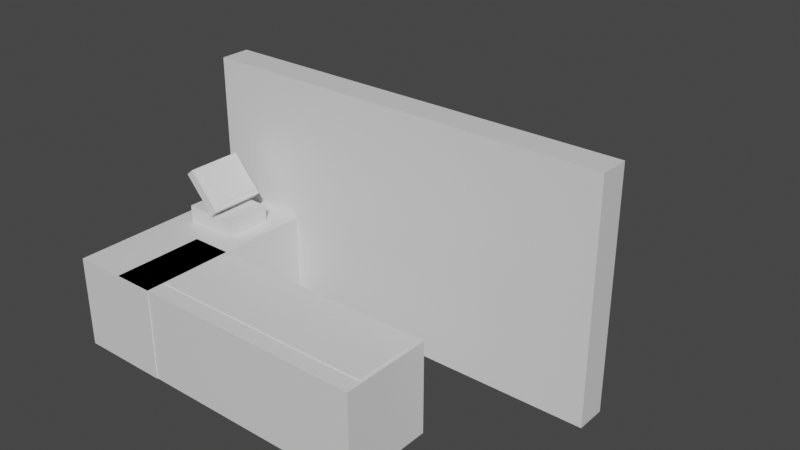 # Source: untitled.blend  (saved by Blender 2.81.16; exported with 4.5.12 LTS)
import bpy
from mathutils import Matrix  # noqa: F401  (used for matrix-valued properties, if any)

bpy.ops.wm.read_factory_settings(use_empty=True)
scene = bpy.context.scene
scene.name = 'Scene'

# ---- collections
col_collection = bpy.data.collections.new('Collection'); scene.collection.children.link(col_collection)

# ---- materials (node trees are filled in below, after node groups)
mat_material = bpy.data.materials.new('Material')
mat_material.alpha_threshold = 0.0
mat_material.use_transparent_shadow = False
mat_material.line_color = (0.0, 0.0, 0.0, 1.0)
mat_material_001 = bpy.data.materials.new('Material.001')
mat_material_001.alpha_threshold = 0.0
mat_material_001.use_transparent_shadow = False
mat_material_001.line_color = (0.0, 0.0, 0.0, 1.0)
mat_material_002 = bpy.data.materials.new('Material.002')
mat_material_002.alpha_threshold = 0.0
mat_material_002.use_transparent_shadow = False
mat_material_002.line_color = (0.0, 0.0, 0.0, 1.0)
mat_material_004 = bpy.data.materials.new('Material.004')
mat_material_004.alpha_threshold = 0.0
mat_material_004.use_transparent_shadow = False
mat_material_004.line_color = (0.0, 0.0, 0.0, 1.0)
mat_material_005 = bpy.data.materials.new('Material.005')
mat_material_005.alpha_threshold = 0.0
mat_material_005.use_transparent_shadow = False
mat_material_005.line_color = (0.0, 0.0, 0.0, 1.0)
mat_material_006 = bpy.data.materials.new('Material.006')
mat_material_006.alpha_threshold = 0.0
mat_material_006.use_transparent_shadow = False
mat_material_006.line_color = (0.0, 0.0, 0.0, 1.0)
mat_material_007 = bpy.data.materials.new('Material.007')
mat_material_007.alpha_threshold = 0.0
mat_material_007.use_transparent_shadow = False
mat_material_007.line_color = (0.0, 0.0, 0.0, 1.0)
mat_material_015 = bpy.data.materials.new('Material.015')
mat_material_015.alpha_threshold = 0.0
mat_material_015.use_transparent_shadow = False
mat_material_015.line_color = (0.0, 0.0, 0.0, 1.0)
mat_material_014 = bpy.data.materials.new('Material.014')
mat_material_014.alpha_threshold = 0.0
mat_material_014.use_transparent_shadow = False
mat_material_014.line_color = (0.0, 0.0, 0.0, 1.0)
mat_material_013 = bpy.data.materials.new('Material.013')
mat_material_013.alpha_threshold = 0.0
mat_material_013.use_transparent_shadow = False
mat_material_013.line_color = (0.0, 0.0, 0.0, 1.0)
mat_material_011 = bpy.data.materials.new('Material.011')
mat_material_011.alpha_threshold = 0.0
mat_material_011.use_transparent_shadow = False
mat_material_011.line_color = (0.0, 0.0, 0.0, 1.0)
mat_material_010 = bpy.data.materials.new('Material.010')
mat_material_010.alpha_threshold = 0.0
mat_material_010.use_transparent_shadow = False
mat_material_010.line_color = (0.0, 0.0, 0.0, 1.0)
mat_material_009 = bpy.data.materials.new('Material.009')
mat_material_009.alpha_threshold = 0.0
mat_material_009.use_transparent_shadow = False
mat_material_009.line_color = (0.0, 0.0, 0.0, 1.0)
mat_material_008 = bpy.data.materials.new('Material.008')
mat_material_008.alpha_threshold = 0.0
mat_material_008.use_transparent_shadow = False
mat_material_008.line_color = (0.0, 0.0, 0.0, 1.0)
mat_material_016 = bpy.data.materials.new('Material.016')
mat_material_016.alpha_threshold = 0.0
mat_material_016.use_transparent_shadow = False
mat_material_016.line_color = (0.0, 0.0, 0.0, 1.0)

# ---- material node trees
mat_material.use_nodes = True; mat_material.node_tree.nodes.clear()
_N = mat_material.node_tree.nodes; _L = mat_material.node_tree.links
n0 = _N.new('ShaderNodeOutputMaterial'); n0.name = 'Material Output'; n0.location = (300, 300)
n1 = _N.new('ShaderNodeBsdfPrincipled'); n1.name = 'Principled BSDF'; n1.location = (10, 300)
n1.distribution = 'GGX'
n1.subsurface_method = 'BURLEY'
n1.inputs[2].default_value = 0.4
n1.inputs[3].default_value = 1.45
n1.inputs[27].default_value = (0.0, 0.0, 0.0, 1.0)
n1.inputs[28].default_value = 1.0
_L.new(n1.outputs[0], n0.inputs[0])
n0.is_active_output = True
mat_material_001.use_nodes = True; mat_material_001.node_tree.nodes.clear()
_N = mat_material_001.node_tree.nodes; _L = mat_material_001.node_tree.links
n0 = _N.new('ShaderNodeOutputMaterial'); n0.name = 'Material Output'; n0.location = (300, 300)
n1 = _N.new('ShaderNodeBsdfPrincipled'); n1.name = 'Principled BSDF'; n1.location = (10, 300)
n1.distribution = 'GGX'
n1.subsurface_method = 'BURLEY'
n1.inputs[2].default_value = 0.4
n1.inputs[3].default_value = 1.45
n1.inputs[27].default_value = (0.0, 0.0, 0.0, 1.0)
n1.inputs[28].default_value = 1.0
_L.new(n1.outputs[0], n0.inputs[0])
n0.is_active_output = True
mat_material_002.use_nodes = True; mat_material_002.node_tree.nodes.clear()
_N = mat_material_002.node_tree.nodes; _L = mat_material_002.node_tree.links
n0 = _N.new('ShaderNodeOutputMaterial'); n0.name = 'Material Output'; n0.location = (300, 300)
n1 = _N.new('ShaderNodeBsdfPrincipled'); n1.name = 'Principled BSDF'; n1.location = (10, 300)
n1.distribution = 'GGX'
n1.subsurface_method = 'BURLEY'
n1.inputs[2].default_value = 0.4
n1.inputs[3].default_value = 1.45
n1.inputs[27].default_value = (0.0, 0.0, 0.0, 1.0)
n1.inputs[28].default_value = 1.0
_L.new(n1.outputs[0], n0.inputs[0])
n0.is_active_output = True
mat_material_004.use_nodes = True; mat_material_004.node_tree.nodes.clear()
_N = mat_material_004.node_tree.nodes; _L = mat_material_004.node_tree.links
n0 = _N.new('ShaderNodeOutputMaterial'); n0.name = 'Material Output'; n0.location = (300, 300)
n1 = _N.new('ShaderNodeBsdfPrincipled'); n1.name = 'Principled BSDF'; n1.location = (10, 300)
n1.distribution = 'GGX'
n1.subsurface_method = 'BURLEY'
n1.inputs[2].default_value = 0.4
n1.inputs[3].default_value = 1.45
n1.inputs[27].default_value = (0.0, 0.0, 0.0, 1.0)
n1.inputs[28].default_value = 1.0
_L.new(n1.outputs[0], n0.inputs[0])
n0.is_active_output = True
mat_material_005.use_nodes = True; mat_material_005.node_tree.nodes.clear()
_N = mat_material_005.node_tree.nodes; _L = mat_material_005.node_tree.links
n0 = _N.new('ShaderNodeOutputMaterial'); n0.name = 'Material Output'; n0.location = (300, 300)
n1 = _N.new('ShaderNodeBsdfPrincipled'); n1.name = 'Principled BSDF'; n1.location = (10, 300)
n1.distribution = 'GGX'
n1.subsurface_method = 'BURLEY'
n1.inputs[2].default_value = 0.4
n1.inputs[3].default_value = 1.45
n1.inputs[27].default_value = (0.0, 0.0, 0.0, 1.0)
n1.inputs[28].default_value = 1.0
_L.new(n1.outputs[0], n0.inputs[0])
n0.is_active_output = True
mat_material_006.use_nodes = True; mat_material_006.node_tree.nodes.clear()
_N = mat_material_006.node_tree.nodes; _L = mat_material_006.node_tree.links
n0 = _N.new('ShaderNodeOutputMaterial'); n0.name = 'Material Output'; n0.location = (300, 300)
n1 = _N.new('ShaderNodeBsdfPrincipled'); n1.name = 'Principled BSDF'; n1.location = (10, 300)
n1.distribution = 'GGX'
n1.subsurface_method = 'BURLEY'
n1.inputs[2].default_value = 0.4
n1.inputs[3].default_value = 1.45
n1.inputs[27].default_value = (0.0, 0.0, 0.0, 1.0)
n1.inputs[28].default_value = 1.0
_L.new(n1.outputs[0], n0.inputs[0])
n0.is_active_output = True
mat_material_007.use_nodes = True; mat_material_007.node_tree.nodes.clear()
_N = mat_material_007.node_tree.nodes; _L = mat_material_007.node_tree.links
n0 = _N.new('ShaderNodeOutputMaterial'); n0.name = 'Material Output'; n0.location = (300, 300)
n1 = _N.new('ShaderNodeBsdfPrincipled'); n1.name = 'Principled BSDF'; n1.location = (10, 300)
n1.distribution = 'GGX'
n1.subsurface_method = 'BURLEY'
n1.inputs[2].default_value = 0.4
n1.inputs[3].default_value = 1.45
n1.inputs[27].default_value = (0.0, 0.0, 0.0, 1.0)
n1.inputs[28].default_value = 1.0
_L.new(n1.outputs[0], n0.inputs[0])
n0.is_active_output = True
mat_material_015.use_nodes = True; mat_material_015.node_tree.nodes.clear()
_N = mat_material_015.node_tree.nodes; _L = mat_material_015.node_tree.links
n0 = _N.new('ShaderNodeOutputMaterial'); n0.name = 'Material Output'; n0.location = (300, 300)
n1 = _N.new('ShaderNodeBsdfPrincipled'); n1.name = 'Principled BSDF'; n1.location = (10, 300)
n1.distribution = 'GGX'
n1.subsurface_method = 'BURLEY'
n1.inputs[2].default_value = 0.4
n1.inputs[3].default_value = 1.45
n1.inputs[27].default_value = (0.0, 0.0, 0.0, 1.0)
n1.inputs[28].default_value = 1.0
_L.new(n1.outputs[0], n0.inputs[0])
n0.is_active_output = True
mat_material_014.use_nodes = True; mat_material_014.node_tree.nodes.clear()
_N = mat_material_014.node_tree.nodes; _L = mat_material_014.node_tree.links
n0 = _N.new('ShaderNodeOutputMaterial'); n0.name = 'Material Output'; n0.location = (300, 300)
n1 = _N.new('ShaderNodeBsdfPrincipled'); n1.name = 'Principled BSDF'; n1.location = (10, 300)
n1.distribution = 'GGX'
n1.subsurface_method = 'BURLEY'
n1.inputs[2].default_value = 0.4
n1.inputs[3].default_value = 1.45
n1.inputs[27].default_value = (0.0, 0.0, 0.0, 1.0)
n1.inputs[28].default_value = 1.0
_L.new(n1.outputs[0], n0.inputs[0])
n0.is_active_output = True
mat_material_013.use_nodes = True; mat_material_013.node_tree.nodes.clear()
_N = mat_material_013.node_tree.nodes; _L = mat_material_013.node_tree.links
n0 = _N.new('ShaderNodeOutputMaterial'); n0.name = 'Material Output'; n0.location = (300, 300)
n1 = _N.new('ShaderNodeBsdfPrincipled'); n1.name = 'Principled BSDF'; n1.location = (10, 300)
n1.distribution = 'GGX'
n1.subsurface_method = 'BURLEY'
n1.inputs[2].default_value = 0.4
n1.inputs[3].default_value = 1.45
n1.inputs[27].default_value = (0.0, 0.0, 0.0, 1.0)
n1.inputs[28].default_value = 1.0
_L.new(n1.outputs[0], n0.inputs[0])
n0.is_active_output = True
mat_material_011.use_nodes = True; mat_material_011.node_tree.nodes.clear()
_N = mat_material_011.node_tree.nodes; _L = mat_material_011.node_tree.links
n0 = _N.new('ShaderNodeOutputMaterial'); n0.name = 'Material Output'; n0.location = (300, 300)
n1 = _N.new('ShaderNodeBsdfPrincipled'); n1.name = 'Principled BSDF'; n1.location = (10, 300)
n1.distribution = 'GGX'
n1.subsurface_method = 'BURLEY'
n1.inputs[2].default_value = 0.4
n1.inputs[3].default_value = 1.45
n1.inputs[27].default_value = (0.0, 0.0, 0.0, 1.0)
n1.inputs[28].default_value = 1.0
_L.new(n1.outputs[0], n0.inputs[0])
n0.is_active_output = True
mat_material_010.use_nodes = True; mat_material_010.node_tree.nodes.clear()
_N = mat_material_010.node_tree.nodes; _L = mat_material_010.node_tree.links
n0 = _N.new('ShaderNodeOutputMaterial'); n0.name = 'Material Output'; n0.location = (300, 300)
n1 = _N.new('ShaderNodeBsdfPrincipled'); n1.name = 'Principled BSDF'; n1.location = (10, 300)
n1.distribution = 'GGX'
n1.subsurface_method = 'BURLEY'
n1.inputs[2].default_value = 0.4
n1.inputs[3].default_value = 1.45
n1.inputs[27].default_value = (0.0, 0.0, 0.0, 1.0)
n1.inputs[28].default_value = 1.0
_L.new(n1.outputs[0], n0.inputs[0])
n0.is_active_output = True
mat_material_009.use_nodes = True; mat_material_009.node_tree.nodes.clear()
_N = mat_material_009.node_tree.nodes; _L = mat_material_009.node_tree.links
n0 = _N.new('ShaderNodeOutputMaterial'); n0.name = 'Material Output'; n0.location = (300, 300)
n1 = _N.new('ShaderNodeBsdfPrincipled'); n1.name = 'Principled BSDF'; n1.location = (10, 300)
n1.distribution = 'GGX'
n1.subsurface_method = 'BURLEY'
n1.inputs[2].default_value = 0.4
n1.inputs[3].default_value = 1.45
n1.inputs[27].default_value = (0.0, 0.0, 0.0, 1.0)
n1.inputs[28].default_value = 1.0
_L.new(n1.outputs[0], n0.inputs[0])
n0.is_active_output = True
mat_material_008.use_nodes = True; mat_material_008.node_tree.nodes.clear()
_N = mat_material_008.node_tree.nodes; _L = mat_material_008.node_tree.links
n0 = _N.new('ShaderNodeOutputMaterial'); n0.name = 'Material Output'; n0.location = (300, 300)
n1 = _N.new('ShaderNodeBsdfPrincipled'); n1.name = 'Principled BSDF'; n1.location = (10, 300)
n1.distribution = 'GGX'
n1.subsurface_method = 'BURLEY'
n1.inputs[2].default_value = 0.4
n1.inputs[3].default_value = 1.45
n1.inputs[27].default_value = (0.0, 0.0, 0.0, 1.0)
n1.inputs[28].default_value = 1.0
_L.new(n1.outputs[0], n0.inputs[0])
n0.is_active_output = True
mat_material_016.use_nodes = True; mat_material_016.node_tree.nodes.clear()
_N = mat_material_016.node_tree.nodes; _L = mat_material_016.node_tree.links
n0 = _N.new('ShaderNodeOutputMaterial'); n0.name = 'Material Output'; n0.location = (300, 300)
n1 = _N.new('ShaderNodeBsdfPrincipled'); n1.name = 'Principled BSDF'; n1.location = (10, 300)
n1.distribution = 'GGX'
n1.subsurface_method = 'BURLEY'
n1.inputs[2].default_value = 0.4
n1.inputs[3].default_value = 1.45
n1.inputs[27].default_value = (0.0, 0.0, 0.0, 1.0)
n1.inputs[28].default_value = 1.0
_L.new(n1.outputs[0], n0.inputs[0])
n0.is_active_output = True

# ---- world
world_world = bpy.data.worlds.new('World'); scene.world = world_world
world_world.use_nodes = True; world_world.node_tree.nodes.clear()
_N = world_world.node_tree.nodes; _L = world_world.node_tree.links
n0 = _N.new('ShaderNodeOutputWorld'); n0.name = 'World Output'; n0.location = (300, 300)
n1 = _N.new('ShaderNodeBackground'); n1.name = 'Background'; n1.location = (10, 300)
n1.inputs[0].default_value = (0.05088, 0.05088, 0.05088, 1.0)
_L.new(n1.outputs[0], n0.inputs[0])
n0.is_active_output = True
world_world.color = (0.05088, 0.05088, 0.05088)
world_world.use_sun_shadow = False
world_world.sun_shadow_jitter_overblur = 0.0

# ---- meshes
me_cube = bpy.data.meshes.new('Cube')
me_cube.from_pydata([(1.0, 1.0, 1.0), (1.0, 1.0, -1.0), (1.0, -1.0, 1.0), (1.0, -1.0, -1.0), (-1.0, 1.0, 1.0), (-1.0, 1.0, -1.0), (-1.0, -1.0, 1.0), (-1.0, -1.0, -1.0)], [], [(0, 4, 6, 2), (3, 2, 6, 7), (7, 6, 4, 5), (5, 1, 3, 7), (1, 0, 2, 3), (5, 4, 0, 1)])
_uv = me_cube.uv_layers.new(name='UVMap')
_uv.uv.foreach_set('vector', [0.625, 0.5, 0.875, 0.5, 0.875, 0.75, 0.625, 0.75, 0.375, 0.75, 0.625, 0.75, 0.625, 1.0, 0.375, 1.0, 0.375, 0.0, 0.625, 0.0, 0.625, 0.25, 0.375, 0.25, 0.125, 0.5, 0.375, 0.5, 0.375, 0.75, 0.125, 0.75, 0.375, 0.5, 0.625, 0.5, 0.625, 0.75, 0.375, 0.75, 0.375, 0.25, 0.625, 0.25, 0.625, 0.5, 0.375, 0.5])
me_cube.materials.append(mat_material)
me_cube.use_remesh_preserve_volume = False
me_cube.use_remesh_preserve_attributes = False
me_cube.use_mirror_vertex_groups = False
me_cube.update()
me_cube_001 = bpy.data.meshes.new('Cube.001')
me_cube_001.from_pydata([(1.0, 1.0, 1.0), (1.0, 1.0, -1.0), (1.0, -1.0, 1.0), (1.0, -1.0, -1.0), (-1.0, 1.0, 1.0), (-1.0, 1.0, -1.0), (-1.0, -1.0, 1.0), (-1.0, -1.0, -1.0)], [], [(0, 4, 6, 2), (3, 2, 6, 7), (7, 6, 4, 5), (5, 1, 3, 7), (1, 0, 2, 3), (5, 4, 0, 1)])
_uv = me_cube_001.uv_layers.new(name='UVMap')
_uv.uv.foreach_set('vector', [0.625, 0.5, 0.875, 0.5, 0.875, 0.75, 0.625, 0.75, 0.375, 0.75, 0.625, 0.75, 0.625, 1.0, 0.375, 1.0, 0.375, 0.0, 0.625, 0.0, 0.625, 0.25, 0.375, 0.25, 0.125, 0.5, 0.375, 0.5, 0.375, 0.75, 0.125, 0.75, 0.375, 0.5, 0.625, 0.5, 0.625, 0.75, 0.375, 0.75, 0.375, 0.25, 0.625, 0.25, 0.625, 0.5, 0.375, 0.5])
me_cube_001.materials.append(mat_material_001)
me_cube_001.use_remesh_preserve_volume = False
me_cube_001.use_remesh_preserve_attributes = False
me_cube_001.use_mirror_vertex_groups = False
me_cube_001.update()
me_cube_002 = bpy.data.meshes.new('Cube.002')
me_cube_002.from_pydata([(1.0, 1.0, 1.0), (1.0, 1.0, -1.0), (1.0, -1.0, 1.0), (1.0, -1.0, -1.0), (-1.0, 1.0, 1.0), (-1.0, 1.0, -1.0), (-1.0, -1.0, 1.0), (-1.0, -1.0, -1.0)], [], [(0, 4, 6, 2), (3, 2, 6, 7), (7, 6, 4, 5), (5, 1, 3, 7), (1, 0, 2, 3), (5, 4, 0, 1)])
_uv = me_cube_002.uv_layers.new(name='UVMap')
_uv.uv.foreach_set('vector', [0.625, 0.5, 0.875, 0.5, 0.875, 0.75, 0.625, 0.75, 0.375, 0.75, 0.625, 0.75, 0.625, 1.0, 0.375, 1.0, 0.375, 0.0, 0.625, 0.0, 0.625, 0.25, 0.375, 0.25, 0.125, 0.5, 0.375, 0.5, 0.375, 0.75, 0.125, 0.75, 0.375, 0.5, 0.625, 0.5, 0.625, 0.75, 0.375, 0.75, 0.375, 0.25, 0.625, 0.25, 0.625, 0.5, 0.375, 0.5])
me_cube_002.materials.append(mat_material_002)
me_cube_002.use_remesh_preserve_volume = False
me_cube_002.use_remesh_preserve_attributes = False
me_cube_002.use_mirror_vertex_groups = False
me_cube_002.update()
me_cube_004 = bpy.data.meshes.new('Cube.004')
me_cube_004.from_pydata([(1.0, 1.0, 1.0), (1.0, 1.0, -1.0), (1.0, -1.0, 1.0), (1.0, -1.0, -1.0), (-1.0, 1.0, 1.0), (-1.0, 1.0, -1.0), (-1.0, -1.0, 1.0), (-1.0, -1.0, -1.0)], [], [(0, 4, 6, 2), (3, 2, 6, 7), (7, 6, 4, 5), (5, 1, 3, 7), (1, 0, 2, 3), (5, 4, 0, 1)])
_uv = me_cube_004.uv_layers.new(name='UVMap')
_uv.uv.foreach_set('vector', [0.625, 0.5, 0.875, 0.5, 0.875, 0.75, 0.625, 0.75, 0.375, 0.75, 0.625, 0.75, 0.625, 1.0, 0.375, 1.0, 0.375, 0.0, 0.625, 0.0, 0.625, 0.25, 0.375, 0.25, 0.125, 0.5, 0.375, 0.5, 0.375, 0.75, 0.125, 0.75, 0.375, 0.5, 0.625, 0.5, 0.625, 0.75, 0.375, 0.75, 0.375, 0.25, 0.625, 0.25, 0.625, 0.5, 0.375, 0.5])
me_cube_004.materials.append(mat_material_004)
me_cube_004.use_remesh_preserve_volume = False
me_cube_004.use_remesh_preserve_attributes = False
me_cube_004.use_mirror_vertex_groups = False
me_cube_004.update()
me_cube_005 = bpy.data.meshes.new('Cube.005')
me_cube_005.from_pydata([(1.0, 1.0, 1.0), (1.0, 1.0, -1.0), (1.0, -1.0, 1.0), (1.0, -1.0, -1.0), (-1.0, 1.0, 1.0), (-1.0, 1.0, -1.0), (-1.0, -1.0, 1.0), (-1.0, -1.0, -1.0)], [], [(0, 4, 6, 2), (3, 2, 6, 7), (7, 6, 4, 5), (5, 1, 3, 7), (1, 0, 2, 3), (5, 4, 0, 1)])
_uv = me_cube_005.uv_layers.new(name='UVMap')
_uv.uv.foreach_set('vector', [0.625, 0.5, 0.875, 0.5, 0.875, 0.75, 0.625, 0.75, 0.375, 0.75, 0.625, 0.75, 0.625, 1.0, 0.375, 1.0, 0.375, 0.0, 0.625, 0.0, 0.625, 0.25, 0.375, 0.25, 0.125, 0.5, 0.375, 0.5, 0.375, 0.75, 0.125, 0.75, 0.375, 0.5, 0.625, 0.5, 0.625, 0.75, 0.375, 0.75, 0.375, 0.25, 0.625, 0.25, 0.625, 0.5, 0.375, 0.5])
me_cube_005.materials.append(mat_material_005)
me_cube_005.use_remesh_preserve_volume = False
me_cube_005.use_remesh_preserve_attributes = False
me_cube_005.use_mirror_vertex_groups = False
me_cube_005.update()
me_cube_006 = bpy.data.meshes.new('Cube.006')
me_cube_006.from_pydata([(1.0, 1.0, 1.0), (1.0, 1.0, -1.0), (1.0, -1.0, 1.0), (1.0, -1.0, -1.0), (-1.0, 1.0, 1.0), (-1.0, 1.0, -1.0), (-1.0, -1.0, 1.0), (-1.0, -1.0, -1.0)], [], [(0, 4, 6, 2), (3, 2, 6, 7), (7, 6, 4, 5), (5, 1, 3, 7), (1, 0, 2, 3), (5, 4, 0, 1)])
_uv = me_cube_006.uv_layers.new(name='UVMap')
_uv.uv.foreach_set('vector', [0.625, 0.5, 0.875, 0.5, 0.875, 0.75, 0.625, 0.75, 0.375, 0.75, 0.625, 0.75, 0.625, 1.0, 0.375, 1.0, 0.375, 0.0, 0.625, 0.0, 0.625, 0.25, 0.375, 0.25, 0.125, 0.5, 0.375, 0.5, 0.375, 0.75, 0.125, 0.75, 0.375, 0.5, 0.625, 0.5, 0.625, 0.75, 0.375, 0.75, 0.375, 0.25, 0.625, 0.25, 0.625, 0.5, 0.375, 0.5])
me_cube_006.materials.append(mat_material_006)
me_cube_006.use_remesh_preserve_volume = False
me_cube_006.use_remesh_preserve_attributes = False
me_cube_006.use_mirror_vertex_groups = False
me_cube_006.update()
me_cube_007 = bpy.data.meshes.new('Cube.007')
me_cube_007.from_pydata([(1.0, 1.0, 1.0), (1.0, 1.0, -1.0), (1.0, -1.0, 1.0), (1.0, -1.0, -1.0), (-1.0, 1.0, 1.0), (-1.0, 1.0, -1.0), (-1.0, -1.0, 1.0), (-1.0, -1.0, -1.0)], [], [(0, 4, 6, 2), (3, 2, 6, 7), (7, 6, 4, 5), (5, 1, 3, 7), (1, 0, 2, 3), (5, 4, 0, 1)])
_uv = me_cube_007.uv_layers.new(name='UVMap')
_uv.uv.foreach_set('vector', [0.625, 0.5, 0.875, 0.5, 0.875, 0.75, 0.625, 0.75, 0.375, 0.75, 0.625, 0.75, 0.625, 1.0, 0.375, 1.0, 0.375, 0.0, 0.625, 0.0, 0.625, 0.25, 0.375, 0.25, 0.125, 0.5, 0.375, 0.5, 0.375, 0.75, 0.125, 0.75, 0.375, 0.5, 0.625, 0.5, 0.625, 0.75, 0.375, 0.75, 0.375, 0.25, 0.625, 0.25, 0.625, 0.5, 0.375, 0.5])
me_cube_007.materials.append(mat_material_007)
me_cube_007.use_remesh_preserve_volume = False
me_cube_007.use_remesh_preserve_attributes = False
me_cube_007.use_mirror_vertex_groups = False
me_cube_007.update()
me_cube_015 = bpy.data.meshes.new('Cube.015')
me_cube_015.from_pydata([(1.0, 1.0, 1.0), (1.0, 1.0, -1.0), (1.0, -1.0, 1.0), (1.0, -1.0, -1.0), (-1.0, 1.0, 1.0), (-1.0, 1.0, -1.0), (-1.0, -1.0, 1.0), (-1.0, -1.0, -1.0)], [], [(0, 4, 6, 2), (3, 2, 6, 7), (7, 6, 4, 5), (5, 1, 3, 7), (1, 0, 2, 3), (5, 4, 0, 1)])
_uv = me_cube_015.uv_layers.new(name='UVMap')
_uv.uv.foreach_set('vector', [0.625, 0.5, 0.875, 0.5, 0.875, 0.75, 0.625, 0.75, 0.375, 0.75, 0.625, 0.75, 0.625, 1.0, 0.375, 1.0, 0.375, 0.0, 0.625, 0.0, 0.625, 0.25, 0.375, 0.25, 0.125, 0.5, 0.375, 0.5, 0.375, 0.75, 0.125, 0.75, 0.375, 0.5, 0.625, 0.5, 0.625, 0.75, 0.375, 0.75, 0.375, 0.25, 0.625, 0.25, 0.625, 0.5, 0.375, 0.5])
me_cube_015.materials.append(mat_material_015)
me_cube_015.use_remesh_preserve_volume = False
me_cube_015.use_remesh_preserve_attributes = False
me_cube_015.use_mirror_vertex_groups = False
me_cube_015.update()
me_cube_014 = bpy.data.meshes.new('Cube.014')
me_cube_014.from_pydata([(1.0, 1.0, 1.0), (1.0, 1.0, -1.0), (1.0, -1.0, 1.0), (1.0, -1.0, -1.0), (-1.0, 1.0, 1.0), (-1.0, 1.0, -1.0), (-1.0, -1.0, 1.0), (-1.0, -1.0, -1.0)], [], [(0, 4, 6, 2), (3, 2, 6, 7), (7, 6, 4, 5), (5, 1, 3, 7), (1, 0, 2, 3), (5, 4, 0, 1)])
_uv = me_cube_014.uv_layers.new(name='UVMap')
_uv.uv.foreach_set('vector', [0.625, 0.5, 0.875, 0.5, 0.875, 0.75, 0.625, 0.75, 0.375, 0.75, 0.625, 0.75, 0.625, 1.0, 0.375, 1.0, 0.375, 0.0, 0.625, 0.0, 0.625, 0.25, 0.375, 0.25, 0.125, 0.5, 0.375, 0.5, 0.375, 0.75, 0.125, 0.75, 0.375, 0.5, 0.625, 0.5, 0.625, 0.75, 0.375, 0.75, 0.375, 0.25, 0.625, 0.25, 0.625, 0.5, 0.375, 0.5])
me_cube_014.materials.append(mat_material_014)
me_cube_014.use_remesh_preserve_volume = False
me_cube_014.use_remesh_preserve_attributes = False
me_cube_014.use_mirror_vertex_groups = False
me_cube_014.update()
me_cube_013 = bpy.data.meshes.new('Cube.013')
me_cube_013.from_pydata([(1.0, 1.0, 1.0), (1.0, 1.0, -1.0), (1.0, -1.0, 1.0), (1.0, -1.0, -1.0), (-1.0, 1.0, 1.0), (-1.0, 1.0, -1.0), (-1.0, -1.0, 1.0), (-1.0, -1.0, -1.0)], [], [(0, 4, 6, 2), (3, 2, 6, 7), (7, 6, 4, 5), (5, 1, 3, 7), (1, 0, 2, 3), (5, 4, 0, 1)])
_uv = me_cube_013.uv_layers.new(name='UVMap')
_uv.uv.foreach_set('vector', [0.625, 0.5, 0.875, 0.5, 0.875, 0.75, 0.625, 0.75, 0.375, 0.75, 0.625, 0.75, 0.625, 1.0, 0.375, 1.0, 0.375, 0.0, 0.625, 0.0, 0.625, 0.25, 0.375, 0.25, 0.125, 0.5, 0.375, 0.5, 0.375, 0.75, 0.125, 0.75, 0.375, 0.5, 0.625, 0.5, 0.625, 0.75, 0.375, 0.75, 0.375, 0.25, 0.625, 0.25, 0.625, 0.5, 0.375, 0.5])
me_cube_013.materials.append(mat_material_013)
me_cube_013.use_remesh_preserve_volume = False
me_cube_013.use_remesh_preserve_attributes = False
me_cube_013.use_mirror_vertex_groups = False
me_cube_013.update()
me_cube_011 = bpy.data.meshes.new('Cube.011')
me_cube_011.from_pydata([(1.0, 1.0, 1.0), (1.0, 1.0, -1.0), (1.0, -1.0, 1.0), (1.0, -1.0, -1.0), (-1.0, 1.0, 1.0), (-1.0, 1.0, -1.0), (-1.0, -1.0, 1.0), (-1.0, -1.0, -1.0)], [], [(0, 4, 6, 2), (3, 2, 6, 7), (7, 6, 4, 5), (5, 1, 3, 7), (1, 0, 2, 3), (5, 4, 0, 1)])
_uv = me_cube_011.uv_layers.new(name='UVMap')
_uv.uv.foreach_set('vector', [0.625, 0.5, 0.875, 0.5, 0.875, 0.75, 0.625, 0.75, 0.375, 0.75, 0.625, 0.75, 0.625, 1.0, 0.375, 1.0, 0.375, 0.0, 0.625, 0.0, 0.625, 0.25, 0.375, 0.25, 0.125, 0.5, 0.375, 0.5, 0.375, 0.75, 0.125, 0.75, 0.375, 0.5, 0.625, 0.5, 0.625, 0.75, 0.375, 0.75, 0.375, 0.25, 0.625, 0.25, 0.625, 0.5, 0.375, 0.5])
me_cube_011.materials.append(mat_material_011)
me_cube_011.use_remesh_preserve_volume = False
me_cube_011.use_remesh_preserve_attributes = False
me_cube_011.use_mirror_vertex_groups = False
me_cube_011.update()
me_cube_010 = bpy.data.meshes.new('Cube.010')
me_cube_010.from_pydata([(1.0, 1.0, 1.0), (1.0, 1.0, -1.0), (1.0, -1.0, 1.0), (1.0, -1.0, -1.0), (-1.0, 1.0, 1.0), (-1.0, 1.0, -1.0), (-1.0, -1.0, 1.0), (-1.0, -1.0, -1.0)], [], [(0, 4, 6, 2), (3, 2, 6, 7), (7, 6, 4, 5), (5, 1, 3, 7), (1, 0, 2, 3), (5, 4, 0, 1)])
_uv = me_cube_010.uv_layers.new(name='UVMap')
_uv.uv.foreach_set('vector', [0.625, 0.5, 0.875, 0.5, 0.875, 0.75, 0.625, 0.75, 0.375, 0.75, 0.625, 0.75, 0.625, 1.0, 0.375, 1.0, 0.375, 0.0, 0.625, 0.0, 0.625, 0.25, 0.375, 0.25, 0.125, 0.5, 0.375, 0.5, 0.375, 0.75, 0.125, 0.75, 0.375, 0.5, 0.625, 0.5, 0.625, 0.75, 0.375, 0.75, 0.375, 0.25, 0.625, 0.25, 0.625, 0.5, 0.375, 0.5])
me_cube_010.materials.append(mat_material_010)
me_cube_010.use_remesh_preserve_volume = False
me_cube_010.use_remesh_preserve_attributes = False
me_cube_010.use_mirror_vertex_groups = False
me_cube_010.update()
me_cube_009 = bpy.data.meshes.new('Cube.009')
me_cube_009.from_pydata([(1.0, 1.0, 1.0), (1.0, 1.0, -1.0), (1.0, -1.0, 1.0), (1.0, -1.0, -1.0), (-1.0, 1.0, 1.0), (-1.0, 1.0, -1.0), (-1.0, -1.0, 1.0), (-1.0, -1.0, -1.0)], [], [(0, 4, 6, 2), (3, 2, 6, 7), (7, 6, 4, 5), (5, 1, 3, 7), (1, 0, 2, 3), (5, 4, 0, 1)])
_uv = me_cube_009.uv_layers.new(name='UVMap')
_uv.uv.foreach_set('vector', [0.625, 0.5, 0.875, 0.5, 0.875, 0.75, 0.625, 0.75, 0.375, 0.75, 0.625, 0.75, 0.625, 1.0, 0.375, 1.0, 0.375, 0.0, 0.625, 0.0, 0.625, 0.25, 0.375, 0.25, 0.125, 0.5, 0.375, 0.5, 0.375, 0.75, 0.125, 0.75, 0.375, 0.5, 0.625, 0.5, 0.625, 0.75, 0.375, 0.75, 0.375, 0.25, 0.625, 0.25, 0.625, 0.5, 0.375, 0.5])
me_cube_009.materials.append(mat_material_009)
me_cube_009.use_remesh_preserve_volume = False
me_cube_009.use_remesh_preserve_attributes = False
me_cube_009.use_mirror_vertex_groups = False
me_cube_009.update()
me_cube_008 = bpy.data.meshes.new('Cube.008')
me_cube_008.from_pydata([(1.0, 1.0, 1.0), (1.0, 1.0, -1.0), (1.0, -1.0, 1.0), (1.0, -1.0, -1.0), (-1.0, 1.0, 1.0), (-1.0, 1.0, -1.0), (-1.0, -1.0, 1.0), (-1.0, -1.0, -1.0)], [], [(0, 4, 6, 2), (3, 2, 6, 7), (7, 6, 4, 5), (5, 1, 3, 7), (1, 0, 2, 3), (5, 4, 0, 1)])
_uv = me_cube_008.uv_layers.new(name='UVMap')
_uv.uv.foreach_set('vector', [0.625, 0.5, 0.875, 0.5, 0.875, 0.75, 0.625, 0.75, 0.375, 0.75, 0.625, 0.75, 0.625, 1.0, 0.375, 1.0, 0.375, 0.0, 0.625, 0.0, 0.625, 0.25, 0.375, 0.25, 0.125, 0.5, 0.375, 0.5, 0.375, 0.75, 0.125, 0.75, 0.375, 0.5, 0.625, 0.5, 0.625, 0.75, 0.375, 0.75, 0.375, 0.25, 0.625, 0.25, 0.625, 0.5, 0.375, 0.5])
me_cube_008.materials.append(mat_material_008)
me_cube_008.use_remesh_preserve_volume = False
me_cube_008.use_remesh_preserve_attributes = False
me_cube_008.use_mirror_vertex_groups = False
me_cube_008.update()
me_cube_016 = bpy.data.meshes.new('Cube.016')
me_cube_016.from_pydata([(1.0, 1.0, 1.0), (1.0, 1.0, -1.0), (1.0, -1.0, 1.0), (1.0, -1.0, -1.0), (-1.0, 1.0, 1.0), (-1.0, 1.0, -1.0), (-1.0, -1.0, 1.0), (-1.0, -1.0, -1.0)], [], [(0, 4, 6, 2), (3, 2, 6, 7), (7, 6, 4, 5), (5, 1, 3, 7), (1, 0, 2, 3), (5, 4, 0, 1)])
_uv = me_cube_016.uv_layers.new(name='UVMap')
_uv.uv.foreach_set('vector', [0.625, 0.5, 0.875, 0.5, 0.875, 0.75, 0.625, 0.75, 0.375, 0.75, 0.625, 0.75, 0.625, 1.0, 0.375, 1.0, 0.375, 0.0, 0.625, 0.0, 0.625, 0.25, 0.375, 0.25, 0.125, 0.5, 0.375, 0.5, 0.375, 0.75, 0.125, 0.75, 0.375, 0.5, 0.625, 0.5, 0.625, 0.75, 0.375, 0.75, 0.375, 0.25, 0.625, 0.25, 0.625, 0.5, 0.375, 0.5])
me_cube_016.materials.append(mat_material_016)
me_cube_016.use_remesh_preserve_volume = False
me_cube_016.use_remesh_preserve_attributes = False
me_cube_016.use_mirror_vertex_groups = False
me_cube_016.update()

# ---- objects
ob_cube = bpy.data.objects.new('Cube', me_cube)
ob_cube_001 = bpy.data.objects.new('Cube.001', me_cube_001)
ob_cube_002 = bpy.data.objects.new('Cube.002', me_cube_002)
ob_cube_004 = bpy.data.objects.new('Cube.004', me_cube_004)
ob_cube_005 = bpy.data.objects.new('Cube.005', me_cube_005)
ob_cube_006 = bpy.data.objects.new('Cube.006', me_cube_006)
ob_cube_007 = bpy.data.objects.new('Cube.007', me_cube_007)
ob_cube_015 = bpy.data.objects.new('Cube.015', me_cube_015)
ob_cube_014 = bpy.data.objects.new('Cube.014', me_cube_014)
ob_cube_013 = bpy.data.objects.new('Cube.013', me_cube_013)
ob_cube_011 = bpy.data.objects.new('Cube.011', me_cube_011)
ob_cube_010 = bpy.data.objects.new('Cube.010', me_cube_010)
ob_cube_009 = bpy.data.objects.new('Cube.009', me_cube_009)
ob_cube_008 = bpy.data.objects.new('Cube.008', me_cube_008)
ob_cube_016 = bpy.data.objects.new('Cube.016', me_cube_016)

# ---- transforms, parenting, visibility, modifiers, constraints
ob_cube.location = (0.434, -2.493, 1.01)
ob_cube.scale = (2.5, 0.62, 0.01)
ob_cube.lock_rotations_4d = False
ob_cube.empty_display_type = 'ARROWS'
ob_cube.lineart.crease_threshold = 0.0
ob_cube_001.location = (0.0, -2.493, 0.0)
ob_cube_001.scale = (3.0, 1.0, 1.0)
ob_cube_001.lock_rotations_4d = False
ob_cube_001.empty_display_type = 'ARROWS'
ob_cube_001.lineart.crease_threshold = 0.0
ob_cube_002.location = (-3.106, -4.473, 1.158)
ob_cube_002.rotation_euler = (1.571, 0.0, 1.571)
ob_cube_002.scale = (0.5, 0.2, 0.6)
ob_cube_002.lock_rotations_4d = False
ob_cube_002.empty_display_type = 'ARROWS'
ob_cube_002.lineart.crease_threshold = 0.0
ob_cube_004.location = (-3.342, -4.473, 1.516)
ob_cube_004.rotation_euler = (0.0, 0.0, 1.571)
ob_cube_004.scale = (0.25, 0.09979, 0.2615)
ob_cube_004.lock_rotations_4d = False
ob_cube_004.empty_display_type = 'ARROWS'
ob_cube_004.lineart.crease_threshold = 0.0
ob_cube_005.location = (-3.13, -4.473, 1.905)
ob_cube_005.rotation_euler = (1.571, 0.862, 0.0)
ob_cube_005.scale = (0.4, 0.02, 0.5)
ob_cube_005.lock_rotations_4d = False
ob_cube_005.empty_display_type = 'ARROWS'
ob_cube_005.lineart.crease_threshold = 0.0
ob_cube_006.location = (-3.196, -4.473, 1.837)
ob_cube_006.rotation_euler = (1.571, 0.862, 0.0)
ob_cube_006.scale = (0.5, 0.1, 0.6)
ob_cube_006.lock_rotations_4d = False
ob_cube_006.empty_display_type = 'ARROWS'
ob_cube_006.lineart.crease_threshold = 0.0
ob_cube_007.location = (-3.106, -3.486, 0.0)
ob_cube_007.rotation_euler = (0.0, 0.0, 1.571)
ob_cube_007.scale = (2.0, 1.0, 1.0)
ob_cube_007.lock_rotations_4d = False
ob_cube_007.empty_display_type = 'ARROWS'
ob_cube_007.lineart.crease_threshold = 0.0
ob_cube_015.location = (0.434, -9.145, 1.01)
ob_cube_015.scale = (2.5, -0.626, 0.01)
ob_cube_015.lock_rotations_4d = False
ob_cube_015.empty_display_type = 'ARROWS'
ob_cube_015.lineart.crease_threshold = 0.0
ob_cube_014.location = (0.0, -9.145, 0.0)
ob_cube_014.scale = (3.0, -1.0, 1.0)
ob_cube_014.lock_rotations_4d = False
ob_cube_014.empty_display_type = 'ARROWS'
ob_cube_014.lineart.crease_threshold = 0.0
ob_cube_013.location = (-3.106, -7.146, 1.158)
ob_cube_013.rotation_euler = (1.571, 0.0, 1.571)
ob_cube_013.scale = (-0.5048, 0.2, 0.6)
ob_cube_013.lock_rotations_4d = False
ob_cube_013.empty_display_type = 'ARROWS'
ob_cube_013.lineart.crease_threshold = 0.0
ob_cube_011.location = (-3.342, -7.146, 1.516)
ob_cube_011.rotation_euler = (0.0, 0.0, 1.571)
ob_cube_011.scale = (-0.2524, 0.09979, 0.2615)
ob_cube_011.lock_rotations_4d = False
ob_cube_011.empty_display_type = 'ARROWS'
ob_cube_011.lineart.crease_threshold = 0.0
ob_cube_010.location = (-3.13, -7.146, 1.905)
ob_cube_010.rotation_euler = (1.571, 0.862, 0.0)
ob_cube_010.scale = (0.4, 0.02, -0.5048)
ob_cube_010.lock_rotations_4d = False
ob_cube_010.empty_display_type = 'ARROWS'
ob_cube_010.lineart.crease_threshold = 0.0
ob_cube_009.location = (-3.196, -7.146, 1.837)
ob_cube_009.rotation_euler = (1.571, 0.862, 0.0)
ob_cube_009.scale = (0.5, 0.1, -0.6058)
ob_cube_009.lock_rotations_4d = False
ob_cube_009.empty_display_type = 'ARROWS'
ob_cube_009.lineart.crease_threshold = 0.0
ob_cube_008.location = (-3.106, -8.142, 0.0)
ob_cube_008.rotation_euler = (0.0, 0.0, 1.571)
ob_cube_008.scale = (-2.019, 1.0, 1.0)
ob_cube_008.lock_rotations_4d = False
ob_cube_008.empty_display_type = 'ARROWS'
ob_cube_008.lineart.crease_threshold = 0.0
ob_cube_016.location = (0.5272, -5.798, 1.56)
ob_cube_016.scale = (4.61, 0.3329, 2.59)
ob_cube_016.lock_rotations_4d = False
ob_cube_016.empty_display_type = 'ARROWS'
ob_cube_016.lineart.crease_threshold = 0.0

# ---- collection membership
col_collection.objects.link(ob_cube)
col_collection.objects.link(ob_cube_001)
col_collection.objects.link(ob_cube_002)
col_collection.objects.link(ob_cube_004)
col_collection.objects.link(ob_cube_005)
col_collection.objects.link(ob_cube_006)
col_collection.objects.link(ob_cube_007)
col_collection.objects.link(ob_cube_015)
col_collection.objects.link(ob_cube_014)
col_collection.objects.link(ob_cube_013)
col_collection.objects.link(ob_cube_011)
col_collection.objects.link(ob_cube_010)
col_collection.objects.link(ob_cube_009)
col_collection.objects.link(ob_cube_008)
col_collection.objects.link(ob_cube_016)

# ---- scene / render settings (as saved in the file)
scene.frame_start = 1; scene.frame_end = 250; scene.frame_set(0)
scene.render.engine = 'BLENDER_EEVEE_NEXT'
scene.cycles.use_denoising = False
scene.cycles.samples = 128
scene.cycles.sampling_pattern = 'TABULATED_SOBOL'
scene.cycles.use_adaptive_sampling = False
scene.cycles.use_light_tree = False
scene.view_settings.view_transform = 'Filmic'
bpy.context.view_layer.update()

# ---- added for rendering (the .blend has no active camera and no usable light): camera, sun
cam_auto = bpy.data.cameras.new('AutoCamera')
cam_auto.lens = 50.0
cam_auto.sensor_width = 36.0
cam_auto.clip_end = 1000.0
ob_auto_camera = bpy.data.objects.new('AutoCamera', cam_auto)
scene.collection.objects.link(ob_auto_camera)
ob_auto_camera.location = (13.1856, -21.0277, 11.6957)
ob_auto_camera.rotation_euler = (1.09748, -7.21219e-08, 0.694738)
scene.camera = ob_auto_camera
light_auto_sun = bpy.data.lights.new('AutoSun', 'SUN')
light_auto_sun.energy = 3.0
light_auto_sun.angle = 0.0523599
ob_auto_sun = bpy.data.objects.new('AutoSun', light_auto_sun)
scene.collection.objects.link(ob_auto_sun)
ob_auto_sun.rotation_euler = (0.872665, 0.174533, 0.523599)
bpy.context.view_layer.update()
